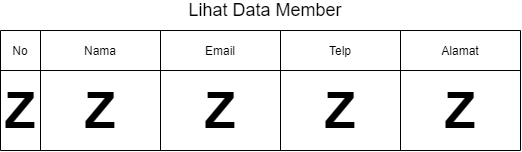

The diagram above was exported from draw.io. Its source (the exported page's mxGraphModel, read from the mxfile embedded in the PNG):
<mxGraphModel dx="768" dy="482" grid="1" gridSize="10" guides="1" tooltips="1" connect="1" arrows="1" fold="1" page="1" pageScale="1" pageWidth="827" pageHeight="1169" math="0" shadow="0">
  <root>
    <mxCell id="MvdtEyeUCfUgx-Fju8Ze-0" />
    <mxCell id="MvdtEyeUCfUgx-Fju8Ze-1" parent="MvdtEyeUCfUgx-Fju8Ze-0" />
    <mxCell id="MvdtEyeUCfUgx-Fju8Ze-2" value="" style="endArrow=none;html=1;" parent="MvdtEyeUCfUgx-Fju8Ze-1" edge="1">
      <mxGeometry width="50" height="50" relative="1" as="geometry">
        <mxPoint x="120" y="280" as="sourcePoint" />
        <mxPoint x="120" y="160" as="targetPoint" />
      </mxGeometry>
    </mxCell>
    <mxCell id="MvdtEyeUCfUgx-Fju8Ze-3" value="" style="endArrow=none;html=1;" parent="MvdtEyeUCfUgx-Fju8Ze-1" edge="1">
      <mxGeometry width="50" height="50" relative="1" as="geometry">
        <mxPoint x="160" y="280" as="sourcePoint" />
        <mxPoint x="160" y="160" as="targetPoint" />
      </mxGeometry>
    </mxCell>
    <mxCell id="MvdtEyeUCfUgx-Fju8Ze-4" value="" style="endArrow=none;html=1;" parent="MvdtEyeUCfUgx-Fju8Ze-1" edge="1">
      <mxGeometry width="50" height="50" relative="1" as="geometry">
        <mxPoint x="280" y="280" as="sourcePoint" />
        <mxPoint x="280" y="160" as="targetPoint" />
      </mxGeometry>
    </mxCell>
    <mxCell id="MvdtEyeUCfUgx-Fju8Ze-5" value="" style="endArrow=none;html=1;" parent="MvdtEyeUCfUgx-Fju8Ze-1" edge="1">
      <mxGeometry width="50" height="50" relative="1" as="geometry">
        <mxPoint x="400" y="280" as="sourcePoint" />
        <mxPoint x="400" y="160" as="targetPoint" />
      </mxGeometry>
    </mxCell>
    <mxCell id="MvdtEyeUCfUgx-Fju8Ze-6" value="" style="endArrow=none;html=1;" parent="MvdtEyeUCfUgx-Fju8Ze-1" edge="1">
      <mxGeometry width="50" height="50" relative="1" as="geometry">
        <mxPoint x="520" y="280" as="sourcePoint" />
        <mxPoint x="520" y="160" as="targetPoint" />
      </mxGeometry>
    </mxCell>
    <mxCell id="MvdtEyeUCfUgx-Fju8Ze-7" value="" style="endArrow=none;html=1;" parent="MvdtEyeUCfUgx-Fju8Ze-1" edge="1">
      <mxGeometry width="50" height="50" relative="1" as="geometry">
        <mxPoint x="640" y="280" as="sourcePoint" />
        <mxPoint x="640" y="160" as="targetPoint" />
      </mxGeometry>
    </mxCell>
    <mxCell id="MvdtEyeUCfUgx-Fju8Ze-8" value="No" style="text;html=1;strokeColor=none;fillColor=none;align=center;verticalAlign=middle;whiteSpace=wrap;rounded=0;" parent="MvdtEyeUCfUgx-Fju8Ze-1" vertex="1">
      <mxGeometry x="120" y="170" width="40" height="20" as="geometry" />
    </mxCell>
    <mxCell id="MvdtEyeUCfUgx-Fju8Ze-9" value="Nama" style="text;html=1;strokeColor=none;fillColor=none;align=center;verticalAlign=middle;whiteSpace=wrap;rounded=0;" parent="MvdtEyeUCfUgx-Fju8Ze-1" vertex="1">
      <mxGeometry x="200" y="170" width="40" height="20" as="geometry" />
    </mxCell>
    <mxCell id="MvdtEyeUCfUgx-Fju8Ze-10" value="Email" style="text;html=1;strokeColor=none;fillColor=none;align=center;verticalAlign=middle;whiteSpace=wrap;rounded=0;" parent="MvdtEyeUCfUgx-Fju8Ze-1" vertex="1">
      <mxGeometry x="320" y="170" width="40" height="20" as="geometry" />
    </mxCell>
    <mxCell id="MvdtEyeUCfUgx-Fju8Ze-11" value="Telp" style="text;html=1;strokeColor=none;fillColor=none;align=center;verticalAlign=middle;whiteSpace=wrap;rounded=0;" parent="MvdtEyeUCfUgx-Fju8Ze-1" vertex="1">
      <mxGeometry x="440" y="170" width="40" height="20" as="geometry" />
    </mxCell>
    <mxCell id="MvdtEyeUCfUgx-Fju8Ze-12" value="Alamat" style="text;html=1;strokeColor=none;fillColor=none;align=center;verticalAlign=middle;whiteSpace=wrap;rounded=0;" parent="MvdtEyeUCfUgx-Fju8Ze-1" vertex="1">
      <mxGeometry x="560" y="170" width="40" height="20" as="geometry" />
    </mxCell>
    <mxCell id="MvdtEyeUCfUgx-Fju8Ze-19" value="" style="endArrow=none;html=1;" parent="MvdtEyeUCfUgx-Fju8Ze-1" edge="1">
      <mxGeometry width="50" height="50" relative="1" as="geometry">
        <mxPoint x="120" y="200" as="sourcePoint" />
        <mxPoint x="640" y="200" as="targetPoint" />
      </mxGeometry>
    </mxCell>
    <mxCell id="MvdtEyeUCfUgx-Fju8Ze-20" value="" style="endArrow=none;html=1;" parent="MvdtEyeUCfUgx-Fju8Ze-1" edge="1">
      <mxGeometry width="50" height="50" relative="1" as="geometry">
        <mxPoint x="120" y="160" as="sourcePoint" />
        <mxPoint x="640" y="160" as="targetPoint" />
      </mxGeometry>
    </mxCell>
    <mxCell id="MvdtEyeUCfUgx-Fju8Ze-21" value="" style="endArrow=none;html=1;" parent="MvdtEyeUCfUgx-Fju8Ze-1" edge="1">
      <mxGeometry width="50" height="50" relative="1" as="geometry">
        <mxPoint x="120" y="280" as="sourcePoint" />
        <mxPoint x="640" y="280" as="targetPoint" />
      </mxGeometry>
    </mxCell>
    <mxCell id="MvdtEyeUCfUgx-Fju8Ze-25" value="Z" style="text;html=1;strokeColor=none;fillColor=none;align=center;verticalAlign=middle;whiteSpace=wrap;rounded=0;fontSize=50;fontStyle=1" parent="MvdtEyeUCfUgx-Fju8Ze-1" vertex="1">
      <mxGeometry x="560" y="230" width="40" height="20" as="geometry" />
    </mxCell>
    <mxCell id="MvdtEyeUCfUgx-Fju8Ze-26" value="Z" style="text;html=1;strokeColor=none;fillColor=none;align=center;verticalAlign=middle;whiteSpace=wrap;rounded=0;fontSize=50;fontStyle=1" parent="MvdtEyeUCfUgx-Fju8Ze-1" vertex="1">
      <mxGeometry x="440" y="230" width="40" height="20" as="geometry" />
    </mxCell>
    <mxCell id="MvdtEyeUCfUgx-Fju8Ze-27" value="Z" style="text;html=1;strokeColor=none;fillColor=none;align=center;verticalAlign=middle;whiteSpace=wrap;rounded=0;fontSize=50;fontStyle=1" parent="MvdtEyeUCfUgx-Fju8Ze-1" vertex="1">
      <mxGeometry x="320" y="230" width="40" height="20" as="geometry" />
    </mxCell>
    <mxCell id="MvdtEyeUCfUgx-Fju8Ze-28" value="Z" style="text;html=1;strokeColor=none;fillColor=none;align=center;verticalAlign=middle;whiteSpace=wrap;rounded=0;fontSize=50;fontStyle=1" parent="MvdtEyeUCfUgx-Fju8Ze-1" vertex="1">
      <mxGeometry x="200" y="230" width="40" height="20" as="geometry" />
    </mxCell>
    <mxCell id="MvdtEyeUCfUgx-Fju8Ze-29" value="Z" style="text;html=1;strokeColor=none;fillColor=none;align=center;verticalAlign=middle;whiteSpace=wrap;rounded=0;fontSize=50;fontStyle=1" parent="MvdtEyeUCfUgx-Fju8Ze-1" vertex="1">
      <mxGeometry x="120" y="230" width="40" height="20" as="geometry" />
    </mxCell>
    <mxCell id="h1ZMtcGani_Gd0t0Vi6o-0" value="Lihat Data Member" style="text;html=1;strokeColor=none;fillColor=none;align=center;verticalAlign=middle;whiteSpace=wrap;rounded=0;fontSize=18;" vertex="1" parent="MvdtEyeUCfUgx-Fju8Ze-1">
      <mxGeometry x="300" y="130" width="170" height="20" as="geometry" />
    </mxCell>
  </root>
</mxGraphModel>